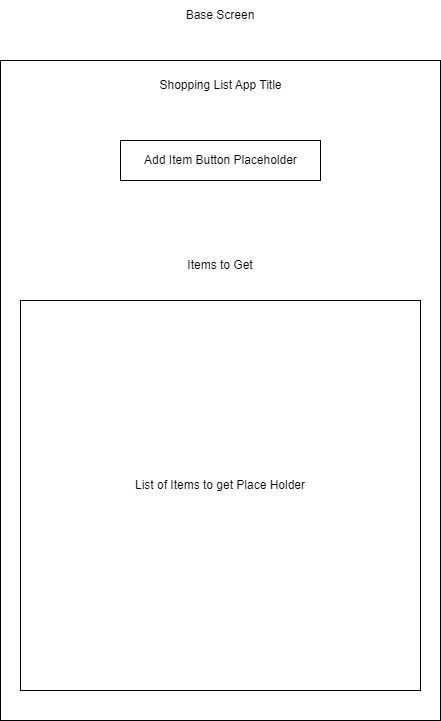

The diagram above was exported from draw.io. Its source (the exported page's mxGraphModel, read from the mxfile embedded in the PNG):
<mxGraphModel dx="1434" dy="772" grid="1" gridSize="10" guides="1" tooltips="1" connect="1" arrows="1" fold="1" page="1" pageScale="1" pageWidth="850" pageHeight="1100" math="0" shadow="0">
  <root>
    <mxCell id="0" />
    <mxCell id="1" parent="0" />
    <mxCell id="MJIeNMi74C31tVC5E8oU-1" value="" style="rounded=0;whiteSpace=wrap;html=1;" vertex="1" parent="1">
      <mxGeometry x="40" y="80" width="440" height="660" as="geometry" />
    </mxCell>
    <mxCell id="MJIeNMi74C31tVC5E8oU-2" value="Base Screen" style="text;html=1;strokeColor=none;fillColor=none;align=center;verticalAlign=middle;whiteSpace=wrap;rounded=0;" vertex="1" parent="1">
      <mxGeometry x="215" y="20" width="90" height="30" as="geometry" />
    </mxCell>
    <mxCell id="MJIeNMi74C31tVC5E8oU-3" value="" style="rounded=0;whiteSpace=wrap;html=1;" vertex="1" parent="1">
      <mxGeometry x="60" y="320" width="400" height="390" as="geometry" />
    </mxCell>
    <mxCell id="MJIeNMi74C31tVC5E8oU-4" value="Shopping List App Title" style="text;html=1;strokeColor=none;fillColor=none;align=center;verticalAlign=middle;whiteSpace=wrap;rounded=0;" vertex="1" parent="1">
      <mxGeometry x="182.5" y="90" width="155" height="30" as="geometry" />
    </mxCell>
    <mxCell id="MJIeNMi74C31tVC5E8oU-8" value="" style="rounded=0;whiteSpace=wrap;html=1;" vertex="1" parent="1">
      <mxGeometry x="160" y="160" width="200" height="40" as="geometry" />
    </mxCell>
    <mxCell id="MJIeNMi74C31tVC5E8oU-5" value="Add Item Button Placeholder" style="text;html=1;strokeColor=none;fillColor=none;align=center;verticalAlign=middle;whiteSpace=wrap;rounded=0;" vertex="1" parent="1">
      <mxGeometry x="178.75" y="165" width="162.5" height="30" as="geometry" />
    </mxCell>
    <mxCell id="MJIeNMi74C31tVC5E8oU-6" value="Items to Get" style="text;html=1;strokeColor=none;fillColor=none;align=center;verticalAlign=middle;whiteSpace=wrap;rounded=0;" vertex="1" parent="1">
      <mxGeometry x="215" y="270" width="90" height="30" as="geometry" />
    </mxCell>
    <mxCell id="MJIeNMi74C31tVC5E8oU-7" value="List of Items to get Place Holder" style="text;html=1;strokeColor=none;fillColor=none;align=center;verticalAlign=middle;whiteSpace=wrap;rounded=0;" vertex="1" parent="1">
      <mxGeometry x="155" y="490" width="210" height="30" as="geometry" />
    </mxCell>
  </root>
</mxGraphModel>